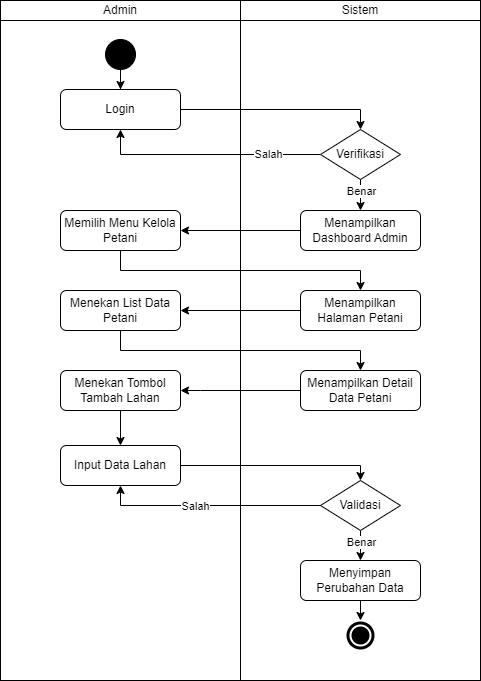

The diagram above was exported from draw.io. Its source (the exported page's mxGraphModel, read from the mxfile embedded in the PNG):
<mxGraphModel dx="-151" dy="-681" grid="1" gridSize="10" guides="1" tooltips="1" connect="1" arrows="1" fold="1" page="1" pageScale="1" pageWidth="850" pageHeight="1100" math="0" shadow="0">
  <root>
    <mxCell id="0" />
    <mxCell id="1" parent="0" />
    <mxCell id="2" value="Admin" style="rounded=0;whiteSpace=wrap;html=1;" parent="1" vertex="1">
      <mxGeometry x="1460" y="1400" width="240" height="20" as="geometry" />
    </mxCell>
    <mxCell id="3" value="" style="rounded=0;whiteSpace=wrap;html=1;" parent="1" vertex="1">
      <mxGeometry x="1460" y="1420" width="240" height="660" as="geometry" />
    </mxCell>
    <mxCell id="4" value="Sistem" style="rounded=0;whiteSpace=wrap;html=1;" parent="1" vertex="1">
      <mxGeometry x="1700" y="1400" width="240" height="20" as="geometry" />
    </mxCell>
    <mxCell id="5" value="" style="rounded=0;whiteSpace=wrap;html=1;" parent="1" vertex="1">
      <mxGeometry x="1700" y="1420" width="240" height="660" as="geometry" />
    </mxCell>
    <mxCell id="6" value="" style="ellipse;shape=doubleEllipse;whiteSpace=wrap;html=1;aspect=fixed;labelBackgroundColor=#000000;fillColor=#000000;strokeColor=#FFFFFF;strokeWidth=2;" parent="1" vertex="1">
      <mxGeometry x="1805" y="2020" width="30" height="30" as="geometry" />
    </mxCell>
    <mxCell id="7" style="edgeStyle=orthogonalEdgeStyle;rounded=0;orthogonalLoop=1;jettySize=auto;html=1;" parent="1" source="8" target="10" edge="1">
      <mxGeometry relative="1" as="geometry" />
    </mxCell>
    <mxCell id="8" value="" style="ellipse;whiteSpace=wrap;html=1;aspect=fixed;fillColor=#000000;labelBackgroundColor=#000000;shadow=0;gradientColor=none;" parent="1" vertex="1">
      <mxGeometry x="1565" y="1439" width="30" height="30" as="geometry" />
    </mxCell>
    <mxCell id="10" value="Login" style="rounded=1;whiteSpace=wrap;html=1;" parent="1" vertex="1">
      <mxGeometry x="1520" y="1489" width="120" height="40" as="geometry" />
    </mxCell>
    <mxCell id="14" style="edgeStyle=orthogonalEdgeStyle;rounded=0;orthogonalLoop=1;jettySize=auto;html=1;" parent="1" source="15" target="20" edge="1">
      <mxGeometry relative="1" as="geometry">
        <Array as="points">
          <mxPoint x="1580" y="1670" />
          <mxPoint x="1820" y="1670" />
        </Array>
      </mxGeometry>
    </mxCell>
    <mxCell id="15" value="Memilih Menu Kelola Petani" style="rounded=1;whiteSpace=wrap;html=1;" parent="1" vertex="1">
      <mxGeometry x="1520" y="1610" width="120" height="40" as="geometry" />
    </mxCell>
    <mxCell id="16" style="edgeStyle=orthogonalEdgeStyle;rounded=0;orthogonalLoop=1;jettySize=auto;html=1;" parent="1" source="17" target="15" edge="1">
      <mxGeometry relative="1" as="geometry" />
    </mxCell>
    <mxCell id="17" value="Menampilkan Dashboard Admin" style="rounded=1;whiteSpace=wrap;html=1;" parent="1" vertex="1">
      <mxGeometry x="1760" y="1610" width="120" height="40" as="geometry" />
    </mxCell>
    <mxCell id="18" value="Menekan List Data Petani" style="rounded=1;whiteSpace=wrap;html=1;" parent="1" vertex="1">
      <mxGeometry x="1520" y="1690" width="120" height="40" as="geometry" />
    </mxCell>
    <mxCell id="19" style="edgeStyle=orthogonalEdgeStyle;rounded=0;orthogonalLoop=1;jettySize=auto;html=1;" parent="1" source="20" target="18" edge="1">
      <mxGeometry relative="1" as="geometry" />
    </mxCell>
    <mxCell id="20" value="Menampilkan Halaman Petani" style="rounded=1;whiteSpace=wrap;html=1;" parent="1" vertex="1">
      <mxGeometry x="1760" y="1690" width="120" height="40" as="geometry" />
    </mxCell>
    <mxCell id="49" style="edgeStyle=none;html=1;entryX=0.5;entryY=0;entryDx=0;entryDy=0;" parent="1" source="22" target="6" edge="1">
      <mxGeometry relative="1" as="geometry" />
    </mxCell>
    <mxCell id="22" value="Menyimpan Perubahan Data" style="rounded=1;whiteSpace=wrap;html=1;" parent="1" vertex="1">
      <mxGeometry x="1760" y="1960" width="120" height="40" as="geometry" />
    </mxCell>
    <mxCell id="23" style="edgeStyle=orthogonalEdgeStyle;rounded=0;orthogonalLoop=1;jettySize=auto;html=1;startArrow=none;exitX=0.5;exitY=1;exitDx=0;exitDy=0;entryX=0.5;entryY=0;entryDx=0;entryDy=0;" parent="1" source="13" target="22" edge="1">
      <mxGeometry relative="1" as="geometry">
        <mxPoint x="1750" y="1850" as="targetPoint" />
        <Array as="points" />
      </mxGeometry>
    </mxCell>
    <mxCell id="51" value="Benar" style="edgeLabel;html=1;align=center;verticalAlign=middle;resizable=0;points=[];" parent="23" vertex="1" connectable="0">
      <mxGeometry x="-0.274" relative="1" as="geometry">
        <mxPoint as="offset" />
      </mxGeometry>
    </mxCell>
    <mxCell id="24" style="edgeStyle=orthogonalEdgeStyle;rounded=0;orthogonalLoop=1;jettySize=auto;html=1;entryX=0.5;entryY=1;entryDx=0;entryDy=0;exitX=0;exitY=0.5;exitDx=0;exitDy=0;" parent="1" source="31" edge="1">
      <mxGeometry relative="1" as="geometry">
        <mxPoint x="1780" y="1554" as="sourcePoint" />
        <mxPoint x="1580" y="1529" as="targetPoint" />
        <Array as="points">
          <mxPoint x="1580" y="1554" />
        </Array>
      </mxGeometry>
    </mxCell>
    <mxCell id="25" value="Salah" style="edgeLabel;html=1;align=center;verticalAlign=middle;resizable=0;points=[];" parent="24" connectable="0" vertex="1">
      <mxGeometry x="-0.5319" y="2" relative="1" as="geometry">
        <mxPoint y="-3" as="offset" />
      </mxGeometry>
    </mxCell>
    <mxCell id="27" value="Input Data Lahan" style="rounded=1;whiteSpace=wrap;html=1;" parent="1" vertex="1">
      <mxGeometry x="1520" y="1845" width="120" height="40" as="geometry" />
    </mxCell>
    <mxCell id="29" style="edgeStyle=orthogonalEdgeStyle;rounded=0;orthogonalLoop=1;jettySize=auto;html=1;exitX=0.5;exitY=1;exitDx=0;exitDy=0;entryX=0.5;entryY=0;entryDx=0;entryDy=0;" parent="1" source="18" target="52" edge="1">
      <mxGeometry relative="1" as="geometry">
        <mxPoint x="1770" y="1720" as="sourcePoint" />
        <mxPoint x="1650" y="1720" as="targetPoint" />
        <Array as="points">
          <mxPoint x="1580" y="1750" />
          <mxPoint x="1820" y="1750" />
        </Array>
      </mxGeometry>
    </mxCell>
    <mxCell id="13" value="Validasi" style="rhombus;whiteSpace=wrap;html=1;" parent="1" vertex="1">
      <mxGeometry x="1780" y="1880" width="80" height="50" as="geometry" />
    </mxCell>
    <mxCell id="37" style="edgeStyle=none;html=1;entryX=0.5;entryY=0;entryDx=0;entryDy=0;" parent="1" source="31" target="17" edge="1">
      <mxGeometry relative="1" as="geometry" />
    </mxCell>
    <mxCell id="31" value="Verifikasi" style="rhombus;whiteSpace=wrap;html=1;" parent="1" vertex="1">
      <mxGeometry x="1780" y="1529" width="80" height="50" as="geometry" />
    </mxCell>
    <mxCell id="38" style="edgeStyle=orthogonalEdgeStyle;rounded=0;orthogonalLoop=1;jettySize=auto;html=1;entryX=0.5;entryY=0;entryDx=0;entryDy=0;exitX=1;exitY=0.5;exitDx=0;exitDy=0;" parent="1" source="10" target="31" edge="1">
      <mxGeometry relative="1" as="geometry">
        <mxPoint x="1790" y="1564" as="sourcePoint" />
        <mxPoint x="1590" y="1539" as="targetPoint" />
        <Array as="points">
          <mxPoint x="1820" y="1509" />
        </Array>
      </mxGeometry>
    </mxCell>
    <mxCell id="40" value="Benar" style="edgeLabel;html=1;align=center;verticalAlign=middle;resizable=0;points=[];" parent="1" connectable="0" vertex="1">
      <mxGeometry x="1820.002857142857" y="1590" as="geometry" />
    </mxCell>
    <mxCell id="44" style="edgeStyle=orthogonalEdgeStyle;rounded=0;orthogonalLoop=1;jettySize=auto;html=1;exitX=0;exitY=0.5;exitDx=0;exitDy=0;entryX=0.5;entryY=1;entryDx=0;entryDy=0;" parent="1" source="13" target="27" edge="1">
      <mxGeometry relative="1" as="geometry">
        <mxPoint x="1770" y="1720" as="sourcePoint" />
        <mxPoint x="1650" y="1720" as="targetPoint" />
        <Array as="points">
          <mxPoint x="1580" y="1905" />
        </Array>
      </mxGeometry>
    </mxCell>
    <mxCell id="48" value="Salah" style="edgeLabel;html=1;align=center;verticalAlign=middle;resizable=0;points=[];" parent="44" vertex="1" connectable="0">
      <mxGeometry x="0.1467" y="2" relative="1" as="geometry">
        <mxPoint y="-2" as="offset" />
      </mxGeometry>
    </mxCell>
    <mxCell id="52" value="Menampilkan Detail Data Petani" style="rounded=1;whiteSpace=wrap;html=1;" parent="1" vertex="1">
      <mxGeometry x="1760" y="1770" width="120" height="40" as="geometry" />
    </mxCell>
    <mxCell id="54" style="edgeStyle=none;html=1;entryX=0.5;entryY=0;entryDx=0;entryDy=0;" parent="1" source="53" target="27" edge="1">
      <mxGeometry relative="1" as="geometry" />
    </mxCell>
    <mxCell id="53" value="Menekan Tombol Tambah Lahan" style="rounded=1;whiteSpace=wrap;html=1;" parent="1" vertex="1">
      <mxGeometry x="1520" y="1770" width="120" height="40" as="geometry" />
    </mxCell>
    <mxCell id="58" style="edgeStyle=orthogonalEdgeStyle;rounded=0;orthogonalLoop=1;jettySize=auto;html=1;exitX=1;exitY=0.5;exitDx=0;exitDy=0;entryX=0.5;entryY=0;entryDx=0;entryDy=0;" parent="1" source="27" target="13" edge="1">
      <mxGeometry relative="1" as="geometry">
        <mxPoint x="1590.0000000000002" y="1740" as="sourcePoint" />
        <mxPoint x="1830" y="1780" as="targetPoint" />
        <Array as="points">
          <mxPoint x="1820" y="1865" />
        </Array>
      </mxGeometry>
    </mxCell>
    <mxCell id="60" style="edgeStyle=orthogonalEdgeStyle;rounded=0;orthogonalLoop=1;jettySize=auto;html=1;exitX=0;exitY=0.5;exitDx=0;exitDy=0;entryX=1;entryY=0.5;entryDx=0;entryDy=0;" parent="1" source="52" target="53" edge="1">
      <mxGeometry relative="1" as="geometry">
        <mxPoint x="1590" y="1740" as="sourcePoint" />
        <mxPoint x="1830" y="1780" as="targetPoint" />
        <Array as="points">
          <mxPoint x="1660" y="1790" />
          <mxPoint x="1660" y="1790" />
        </Array>
      </mxGeometry>
    </mxCell>
  </root>
</mxGraphModel>